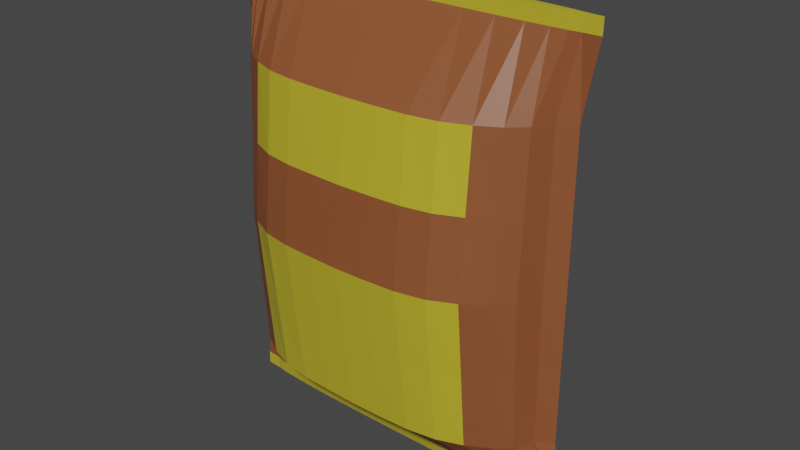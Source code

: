 # Source: Potato_cheese.blend  (saved by Blender 2.90.8; exported with 4.5.12 LTS)
import bpy
from mathutils import Matrix  # noqa: F401  (used for matrix-valued properties, if any)

bpy.ops.wm.read_factory_settings(use_empty=True)
scene = bpy.context.scene
scene.name = 'Scene'

# ---- collections
col_collection = bpy.data.collections.new('Collection'); scene.collection.children.link(col_collection)

# ---- materials (node trees are filled in below, after node groups)
mat_pack = bpy.data.materials.new('Pack')
mat_label = bpy.data.materials.new('Label')

# ---- material node trees
mat_pack.use_nodes = True; mat_pack.node_tree.nodes.clear()
_N = mat_pack.node_tree.nodes; _L = mat_pack.node_tree.links
n0 = _N.new('ShaderNodeBsdfPrincipled'); n0.name = 'Principled BSDF'; n0.location = (10, 300)
n0.distribution = 'GGX'
n0.subsurface_method = 'BURLEY'
n0.inputs[0].default_value = (0.2585, 0.07909, 0.02693, 1.0)
n0.inputs[3].default_value = 1.45
n0.inputs[27].default_value = (0.0, 0.0, 0.0, 1.0)
n0.inputs[28].default_value = 1.0
n1 = _N.new('ShaderNodeOutputMaterial'); n1.name = 'Material Output'; n1.location = (300, 300)
_L.new(n0.outputs[0], n1.inputs[0])
n1.is_active_output = True
mat_label.use_nodes = True; mat_label.node_tree.nodes.clear()
_N = mat_label.node_tree.nodes; _L = mat_label.node_tree.links
n0 = _N.new('ShaderNodeBsdfPrincipled'); n0.name = 'Principled BSDF'; n0.location = (10, 300)
n0.distribution = 'GGX'
n0.subsurface_method = 'BURLEY'
n0.inputs[0].default_value = (0.5249, 0.4318, 0.02681, 1.0)
n0.inputs[3].default_value = 1.45
n0.inputs[27].default_value = (0.0, 0.0, 0.0, 1.0)
n0.inputs[28].default_value = 1.0
n1 = _N.new('ShaderNodeOutputMaterial'); n1.name = 'Material Output'; n1.location = (300, 300)
_L.new(n0.outputs[0], n1.inputs[0])
n1.is_active_output = True

# ---- world
world_world = bpy.data.worlds.new('World'); scene.world = world_world
world_world.use_nodes = True; world_world.node_tree.nodes.clear()
_N = world_world.node_tree.nodes; _L = world_world.node_tree.links
n0 = _N.new('ShaderNodeOutputWorld'); n0.name = 'World Output'; n0.location = (300, 300)
n1 = _N.new('ShaderNodeBackground'); n1.name = 'Background'; n1.location = (10, 300)
n1.inputs[0].default_value = (0.05088, 0.05088, 0.05088, 1.0)
_L.new(n1.outputs[0], n0.inputs[0])
n0.is_active_output = True
world_world.color = (0.05088, 0.05088, 0.05088)
world_world.use_sun_shadow = False
world_world.sun_shadow_jitter_overblur = 0.0

# ---- meshes
me_cylinder = bpy.data.meshes.new('Cylinder')
me_cylinder.from_pydata([(4.091e-06, 0.05914, 0.09795), (6.455e-06, 0.03342, 3.114), (0.2291, 0.05948, 0.09795), (0.2331, 0.03278, 3.114), (0.4494, 0.05983, 0.09795), (0.4572, 0.03088, 3.114), (0.6525, 0.05576, 0.09795), (0.6637, 0.0278, 3.114), (0.8304, 0.04701, 0.09795), (0.8448, 0.02366, 3.114), (0.9765, 0.03636, 0.09795), (0.9933, 0.01861, 3.114), (1.085, 0.02421, 0.09795), (1.104, 0.01285, 3.114), (1.152, 0.00649, 0.09795), (1.172, 0.006596, 3.114), (1.257, -0.002692, 0.09795), (1.284, 9.496e-05, 3.114), (1.152, -0.01238, 0.09795), (1.172, -0.006406, 3.114), (1.085, -0.02959, 0.09795), (1.104, -0.01266, 3.114), (0.9765, -0.04175, 0.09795), (0.9933, -0.01842, 3.114), (0.8304, -0.0524, 0.09795), (0.8448, -0.02347, 3.114), (0.6525, -0.06114, 0.09795), (0.6637, -0.02761, 3.114), (0.4494, -0.06555, 0.09795), (0.4572, -0.03069, 3.114), (0.2291, -0.06704, 0.09795), (0.2331, -0.03259, 3.114), (3.709e-06, -0.06756, 0.09795), (6.066e-06, -0.03323, 3.114), (-0.2291, -0.06662, 0.09795), (-0.2331, -0.03259, 3.114), (-0.4494, -0.06513, 0.09795), (-0.4572, -0.03069, 3.114), (-0.6524, -0.06114, 0.09795), (-0.6637, -0.02761, 3.114), (-0.8304, -0.0524, 0.09795), (-0.8448, -0.02347, 3.114), (-0.9765, -0.04175, 0.09795), (-0.9933, -0.01842, 3.114), (-1.085, -0.02959, 0.09795), (-1.104, -0.01266, 3.114), (-1.152, -0.01154, 0.09795), (-1.172, -0.006406, 3.114), (-1.257, -0.002692, 0.09795), (-1.285, 9.499e-05, 3.114), (-1.152, 0.005483, 0.09795), (-1.172, 0.006596, 3.114), (-1.085, 0.02421, 0.09795), (-1.104, 0.01285, 3.114), (-0.9765, 0.03636, 0.09795), (-0.9933, 0.01861, 3.114), (-0.8304, 0.04701, 0.09795), (-0.8448, 0.02366, 3.114), (-0.6524, 0.05576, 0.09795), (-0.6637, 0.0278, 3.114), (-0.4494, 0.05718, 0.09795), (-0.4572, 0.03088, 3.114), (-0.2291, 0.05852, 0.09795), (-0.2331, 0.03278, 3.114), (0.2179, 0.4548, 0.4852), (0.4274, 0.4598, 0.4852), (0.6205, 0.4311, 0.4852), (0.7898, 0.3666, 0.4852), (0.9287, 0.288, 0.4852), (1.032, 0.1984, 0.4852), (1.095, 0.06509, 0.4852), (1.198, -8.866e-05, 0.4852), (1.095, -0.06927, 0.4852), (1.032, -0.1985, 0.4852), (0.9287, -0.2882, 0.4852), (0.7898, -0.3668, 0.4852), (0.6205, -0.4313, 0.4852), (0.4274, -0.4626, 0.4852), (0.2179, -0.4722, 0.4852), (3.262e-06, -0.4756, 0.4852), (-0.2179, -0.4689, 0.4852), (-0.4274, -0.4593, 0.4852), (-0.6205, -0.4313, 0.4852), (-0.7898, -0.3668, 0.4852), (-0.9287, -0.2882, 0.4852), (-1.032, -0.1985, 0.4852), (-1.095, -0.0626, 0.4852), (-1.198, -8.82e-05, 0.4852), (-1.095, 0.05709, 0.4852), (-1.032, 0.1984, 0.4852), (-0.9287, 0.288, 0.4852), (-0.7898, 0.3666, 0.4852), (-0.6205, 0.4311, 0.4852), (-0.4274, 0.4387, 0.4852), (-0.2179, 0.4471, 0.4852), (3.626e-06, 0.4513, 0.4852), (4.073e-06, 0.03109, 0.005868), (0.2206, 0.03133, 0.005868), (0.4321, 0.03165, 0.005868), (0.6255, 0.02929, 0.005868), (0.793, 0.02413, 0.005868), (0.9274, 0.01798, 0.005868), (1.024, 0.01121, 0.005868), (1.081, 0.001346, 0.005868), (1.181, -0.002832, 0.005868), (1.081, -0.007324, 0.005868), (1.024, -0.01687, 0.005868), (0.9274, -0.02364, 0.005868), (0.793, -0.02979, 0.005868), (0.6255, -0.03495, 0.005868), (0.4321, -0.03752, 0.005868), (0.2206, -0.03836, 0.005868), (3.72e-06, -0.03865, 0.005868), (-0.2206, -0.0381, 0.005868), (-0.432, -0.03726, 0.005868), (-0.6255, -0.03495, 0.005868), (-0.793, -0.02979, 0.005868), (-0.9274, -0.02364, 0.005868), (-1.024, -0.01687, 0.005868), (-1.081, -0.006798, 0.005868), (-1.182, -0.002831, 0.005868), (-1.081, 0.000714, 0.005868), (-1.024, 0.01121, 0.005868), (-0.9274, 0.01798, 0.005868), (-0.793, 0.02413, 0.005868), (-0.6255, 0.02929, 0.005868), (-0.432, 0.02998, 0.005868), (-0.2206, 0.03072, 0.005868), (4.091e-06, 0.03595, 0.005868), (0.2291, 0.03616, 0.005868), (0.4494, 0.03638, 0.005868), (0.6525, 0.03382, 0.005868), (0.8304, 0.02834, 0.005868), (0.9765, 0.02166, 0.005868), (1.085, 0.01404, 0.005868), (1.152, 0.002926, 0.005868), (1.257, -0.002832, 0.005868), (1.152, -0.008905, 0.005868), (1.085, -0.0197, 0.005868), (0.9765, -0.02732, 0.005868), (0.8304, -0.034, 0.005868), (0.6525, -0.03948, 0.005868), (0.4494, -0.04225, 0.005868), (0.2291, -0.04319, 0.005868), (3.708e-06, -0.04351, 0.005868), (-0.2291, -0.04292, 0.005868), (-0.4494, -0.04199, 0.005868), (-0.6524, -0.03948, 0.005868), (-0.8304, -0.034, 0.005868), (-0.9765, -0.02732, 0.005868), (-1.085, -0.0197, 0.005868), (-1.152, -0.008379, 0.005868), (-1.257, -0.002831, 0.005868), (-1.152, 0.002295, 0.005868), (-1.085, 0.01404, 0.005868), (-0.9765, 0.02166, 0.005868), (-0.8304, 0.02834, 0.005868), (-0.6524, 0.03382, 0.005868), (-0.4494, 0.03471, 0.005868), (-0.2291, 0.03555, 0.005868), (4.073e-06, 0.05139, 0.08564), (0.2206, 0.05178, 0.08564), (0.4321, 0.0523, 0.08564), (0.6255, 0.04852, 0.08564), (0.793, 0.0403, 0.08564), (0.9274, 0.03049, 0.08564), (1.024, 0.01969, 0.08564), (1.081, 0.003969, 0.08564), (1.181, -0.002692, 0.08564), (1.081, -0.009856, 0.08564), (1.024, -0.02507, 0.08564), (0.9274, -0.03588, 0.08564), (0.793, -0.04568, 0.08564), (0.6255, -0.05391, 0.08564), (0.4321, -0.05801, 0.08564), (0.2206, -0.05934, 0.08564), (3.72e-06, -0.05981, 0.08564), (-0.2206, -0.05892, 0.08564), (-0.432, -0.05759, 0.08564), (-0.6255, -0.05391, 0.08564), (-0.793, -0.04568, 0.08564), (-0.9274, -0.03588, 0.08564), (-1.024, -0.02507, 0.08564), (-1.081, -0.009017, 0.08564), (-1.182, -0.002692, 0.08564), (-1.081, 0.002962, 0.08564), (-1.024, 0.01969, 0.08564), (-0.9274, 0.03049, 0.08564), (-0.793, 0.0403, 0.08564), (-0.6255, 0.04852, 0.08564), (-0.432, 0.04964, 0.08564), (-0.2206, 0.05082, 0.08564), (6.454e-06, 0.03982, 3.013), (0.2329, 0.03906, 3.013), (0.4568, 0.03679, 3.013), (0.6631, 0.03312, 3.013), (0.844, 0.02817, 3.013), (0.9925, 0.02214, 3.013), (1.103, 0.01526, 3.013), (1.171, 0.007802, 3.013), (1.283, -0.0005471, 3.013), (1.171, -0.00772, 3.013), (1.103, -0.01518, 3.013), (0.9925, -0.02206, 3.013), (0.844, -0.02809, 3.013), (0.6631, -0.03304, 3.013), (0.4568, -0.03671, 3.013), (0.2329, -0.03897, 3.013), (6.066e-06, -0.03974, 3.013), (-0.2329, -0.03897, 3.013), (-0.4568, -0.03671, 3.013), (-0.6631, -0.03304, 3.013), (-0.844, -0.02809, 3.013), (-0.9925, -0.02206, 3.013), (-1.103, -0.01518, 3.013), (-1.171, -0.00772, 3.013), (-1.284, 4.085e-05, 3.013), (-1.171, 0.007802, 3.013), (-1.103, 0.01526, 3.013), (-0.9924, 0.02214, 3.013), (-0.844, 0.02817, 3.013), (-0.6631, 0.03312, 3.013), (-0.4568, 0.03679, 3.013), (-0.2329, 0.03906, 3.013), (0.2178, 0.4704, 2.534), (0.4273, 0.4741, 2.534), (0.6203, 0.4437, 2.534), (0.7895, 0.3774, 2.534), (0.9283, 0.2965, 2.534), (1.032, 0.2043, 2.534), (1.095, 0.06877, 2.534), (1.197, -0.000298, 2.534), (1.095, -0.07236, 2.534), (1.032, -0.204, 2.534), (0.9283, -0.2962, 2.534), (0.7895, -0.377, 2.534), (0.6203, -0.4434, 2.534), (0.4273, -0.4763, 2.534), (0.2178, -0.487, 2.534), (3.293e-06, -0.4908, 2.534), (-0.2178, -0.4838, 2.534), (-0.4273, -0.473, 2.534), (-0.6203, -0.4433, 2.534), (-0.7895, -0.377, 2.534), (-0.9283, -0.2962, 2.534), (-1.031, -0.204, 2.534), (-1.095, -0.0658, 2.534), (-1.198, 0.0001756, 2.534), (-1.095, 0.06089, 2.534), (-1.031, 0.2043, 2.534), (-0.9283, 0.2965, 2.534), (-0.7895, 0.3774, 2.534), (-0.6203, 0.4437, 2.534), (-0.4273, 0.4533, 2.534), (-0.2178, 0.4628, 2.534), (3.657e-06, 0.4674, 2.534), (0.2179, 0.5743, 1.509), (0.4274, 0.5797, 1.509), (0.6204, 0.543, 1.509), (0.7896, 0.4619, 1.509), (0.9285, 0.3631, 1.509), (1.032, 0.2503, 1.509), (1.095, 0.08369, 1.509), (1.197, 0.0004609, 1.509), (1.095, -0.0871, 1.509), (1.032, -0.2488, 1.509), (0.9285, -0.3616, 1.509), (0.7896, -0.4604, 1.509), (0.6204, -0.5415, 1.509), (0.4274, -0.5814, 1.509), (0.2179, -0.594, 1.509), (3.277e-06, -0.5984, 1.509), (-0.2179, -0.5899, 1.509), (-0.4273, -0.5773, 1.509), (-0.6204, -0.5415, 1.509), (-0.7896, -0.4604, 1.509), (-0.9285, -0.3616, 1.509), (-1.032, -0.2488, 1.509), (-1.095, -0.0789, 1.509), (-1.198, 0.0007548, 1.509), (-1.095, 0.07385, 1.509), (-1.032, 0.2503, 1.509), (-0.9285, 0.3631, 1.509), (-0.7896, 0.4619, 1.509), (-0.6204, 0.543, 1.509), (-0.4273, 0.5537, 1.509), (-0.2179, 0.5648, 1.509), (3.641e-06, 0.5703, 1.509), (3.649e-06, 0.5188, 2.022), (0.2178, 0.5223, 2.022), (0.4273, 0.5269, 2.022), (0.6204, 0.4934, 2.022), (0.7896, 0.4196, 2.022), (0.9284, 0.3298, 2.022), (1.032, 0.2273, 2.022), (1.095, 0.07623, 2.022), (1.197, 8.142e-05, 2.022), (1.095, -0.07973, 2.022), (1.032, -0.2264, 2.022), (0.9284, -0.3289, 2.022), (0.7896, -0.4187, 2.022), (0.6204, -0.4924, 2.022), (0.4273, -0.5288, 2.022), (0.2178, -0.5405, 2.022), (3.285e-06, -0.5446, 2.022), (-0.2178, -0.5368, 2.022), (-0.4273, -0.5252, 2.022), (-0.6203, -0.4924, 2.022), (-0.7896, -0.4187, 2.022), (-0.9284, -0.3289, 2.022), (-1.032, -0.2264, 2.022), (-1.095, -0.07235, 2.022), (-1.198, 0.0004652, 2.022), (-1.095, 0.06737, 2.022), (-1.032, 0.2273, 2.022), (-0.9284, 0.3298, 2.022), (-0.7896, 0.4196, 2.022), (-0.6203, 0.4934, 2.022), (-0.4273, 0.5035, 2.022), (-0.2178, 0.5138, 2.022), (0.2179, 0.5145, 0.9973), (0.4274, 0.5198, 0.9973), (0.6205, 0.4871, 0.9973), (0.7897, 0.4143, 0.9973), (0.9286, 0.3256, 0.9973), (1.032, 0.2244, 0.9973), (1.095, 0.07439, 0.9973), (1.197, 0.0001861, 0.9973), (1.095, -0.07819, 0.9973), (1.032, -0.2237, 0.9973), (0.9286, -0.3249, 0.9973), (0.7897, -0.4136, 0.9973), (0.6205, -0.4864, 0.9973), (0.4274, -0.522, 0.9973), (0.2179, -0.5331, 0.9973), (3.27e-06, -0.537, 0.9973), (-0.2179, -0.5294, 0.9973), (-0.4274, -0.5183, 0.9973), (-0.6205, -0.4864, 0.9973), (-0.7897, -0.4136, 0.9973), (-0.9286, -0.3249, 0.9973), (-1.032, -0.2237, 0.9973), (-1.095, -0.07075, 0.9973), (-1.198, 0.0003333, 0.9973), (-1.095, 0.06547, 0.9973), (-1.032, 0.2244, 0.9973), (-0.9286, 0.3256, 0.9973), (-0.7897, 0.4143, 0.9973), (-0.6205, 0.4871, 0.9973), (-0.4274, 0.4962, 0.9973), (-0.2179, 0.506, 0.9973), (3.633e-06, 0.5108, 0.9973)], [], [(192, 1, 3, 193), (193, 3, 5, 194), (194, 5, 7, 195), (195, 7, 9, 196), (196, 9, 11, 197), (197, 11, 13, 198), (198, 13, 15, 199), (199, 15, 17, 200), (200, 17, 19, 201), (201, 19, 21, 202), (202, 21, 23, 203), (203, 23, 25, 204), (204, 25, 27, 205), (205, 27, 29, 206), (206, 29, 31, 207), (207, 31, 33, 208), (208, 33, 35, 209), (209, 35, 37, 210), (210, 37, 39, 211), (211, 39, 41, 212), (212, 41, 43, 213), (213, 43, 45, 214), (214, 45, 47, 215), (215, 47, 49, 216), (216, 49, 51, 217), (217, 51, 53, 218), (218, 53, 55, 219), (219, 55, 57, 220), (220, 57, 59, 221), (221, 59, 61, 222), (3, 1, 63, 61, 59, 57, 55, 53, 51, 49, 47, 45, 43, 41, 39, 37, 35, 33, 31, 29, 27, 25, 23, 21, 19, 17, 15, 13, 11, 9, 7, 5), (222, 61, 63, 223), (223, 63, 1, 192), (62, 0, 128, 159), (254, 223, 192, 255), (0, 95, 64, 2), (2, 64, 65, 4), (4, 65, 66, 6), (6, 66, 67, 8), (8, 67, 68, 10), (10, 68, 69, 12), (12, 69, 70, 14), (14, 70, 71, 16), (16, 71, 72, 18), (18, 72, 73, 20), (20, 73, 74, 22), (22, 74, 75, 24), (24, 75, 76, 26), (26, 76, 77, 28), (28, 77, 78, 30), (30, 78, 79, 32), (32, 79, 80, 34), (34, 80, 81, 36), (36, 81, 82, 38), (38, 82, 83, 40), (40, 83, 84, 42), (42, 84, 85, 44), (44, 85, 86, 46), (46, 86, 87, 48), (48, 87, 88, 50), (50, 88, 89, 52), (52, 89, 90, 54), (54, 90, 91, 56), (56, 91, 92, 58), (58, 92, 93, 60), (60, 93, 94, 62), (62, 94, 95, 0), (106, 107, 171, 170), (18, 20, 138, 137), (36, 38, 147, 146), (54, 56, 156, 155), (10, 12, 134, 133), (28, 30, 143, 142), (46, 48, 152, 151), (2, 4, 130, 129), (20, 22, 139, 138), (38, 40, 148, 147), (56, 58, 157, 156), (12, 14, 135, 134), (30, 32, 144, 143), (48, 50, 153, 152), (4, 6, 131, 130), (22, 24, 140, 139), (40, 42, 149, 148), (58, 60, 158, 157), (14, 16, 136, 135), (32, 34, 145, 144), (50, 52, 154, 153), (6, 8, 132, 131), (24, 26, 141, 140), (42, 44, 150, 149), (60, 62, 159, 158), (16, 18, 137, 136), (34, 36, 146, 145), (52, 54, 155, 154), (8, 10, 133, 132), (26, 28, 142, 141), (44, 46, 151, 150), (0, 2, 129, 128), (97, 96, 128, 129), (98, 97, 129, 130), (99, 98, 130, 131), (100, 99, 131, 132), (101, 100, 132, 133), (102, 101, 133, 134), (103, 102, 134, 135), (104, 103, 135, 136), (105, 104, 136, 137), (106, 105, 137, 138), (107, 106, 138, 139), (108, 107, 139, 140), (109, 108, 140, 141), (110, 109, 141, 142), (111, 110, 142, 143), (112, 111, 143, 144), (113, 112, 144, 145), (114, 113, 145, 146), (115, 114, 146, 147), (116, 115, 147, 148), (117, 116, 148, 149), (118, 117, 149, 150), (119, 118, 150, 151), (120, 119, 151, 152), (121, 120, 152, 153), (122, 121, 153, 154), (123, 122, 154, 155), (124, 123, 155, 156), (125, 124, 156, 157), (126, 125, 157, 158), (127, 126, 158, 159), (96, 127, 159, 128), (160, 161, 162, 163, 164, 165, 166, 167, 168, 169, 170, 171, 172, 173, 174, 175, 176, 177, 178, 179, 180, 181, 182, 183, 184, 185, 186, 187, 188, 189, 190, 191), (120, 121, 185, 184), (107, 108, 172, 171), (121, 122, 186, 185), (108, 109, 173, 172), (122, 123, 187, 186), (109, 110, 174, 173), (96, 97, 161, 160), (123, 124, 188, 187), (110, 111, 175, 174), (97, 98, 162, 161), (124, 125, 189, 188), (111, 112, 176, 175), (98, 99, 163, 162), (125, 126, 190, 189), (112, 113, 177, 176), (99, 100, 164, 163), (126, 127, 191, 190), (113, 114, 178, 177), (100, 101, 165, 164), (127, 96, 160, 191), (114, 115, 179, 178), (101, 102, 166, 165), (115, 116, 180, 179), (102, 103, 167, 166), (116, 117, 181, 180), (103, 104, 168, 167), (117, 118, 182, 181), (104, 105, 169, 168), (118, 119, 183, 182), (105, 106, 170, 169), (119, 120, 184, 183), (253, 222, 223, 254), (252, 221, 222, 253), (251, 220, 221, 252), (250, 219, 220, 251), (249, 218, 219, 250), (248, 217, 218, 249), (247, 216, 217, 248), (246, 215, 216, 247), (245, 214, 215, 246), (244, 213, 214, 245), (243, 212, 213, 244), (242, 211, 212, 243), (241, 210, 211, 242), (240, 209, 210, 241), (239, 208, 209, 240), (238, 207, 208, 239), (237, 206, 207, 238), (236, 205, 206, 237), (235, 204, 205, 236), (234, 203, 204, 235), (233, 202, 203, 234), (232, 201, 202, 233), (231, 200, 201, 232), (230, 199, 200, 231), (229, 198, 199, 230), (228, 197, 198, 229), (227, 196, 197, 228), (226, 195, 196, 227), (225, 194, 195, 226), (224, 193, 194, 225), (255, 192, 193, 224), (319, 254, 255, 288), (318, 253, 254, 319), (317, 252, 253, 318), (316, 251, 252, 317), (315, 250, 251, 316), (314, 249, 250, 315), (313, 248, 249, 314), (312, 247, 248, 313), (311, 246, 247, 312), (310, 245, 246, 311), (309, 244, 245, 310), (308, 243, 244, 309), (307, 242, 243, 308), (306, 241, 242, 307), (305, 240, 241, 306), (304, 239, 240, 305), (303, 238, 239, 304), (302, 237, 238, 303), (301, 236, 237, 302), (300, 235, 236, 301), (299, 234, 235, 300), (298, 233, 234, 299), (297, 232, 233, 298), (296, 231, 232, 297), (295, 230, 231, 296), (294, 229, 230, 295), (293, 228, 229, 294), (292, 227, 228, 293), (291, 226, 227, 292), (290, 225, 226, 291), (289, 224, 225, 290), (288, 255, 224, 289), (351, 287, 256, 320), (320, 256, 257, 321), (321, 257, 258, 322), (322, 258, 259, 323), (323, 259, 260, 324), (324, 260, 261, 325), (325, 261, 262, 326), (326, 262, 263, 327), (327, 263, 264, 328), (328, 264, 265, 329), (329, 265, 266, 330), (330, 266, 267, 331), (331, 267, 268, 332), (332, 268, 269, 333), (333, 269, 270, 334), (334, 270, 271, 335), (335, 271, 272, 336), (336, 272, 273, 337), (337, 273, 274, 338), (338, 274, 275, 339), (339, 275, 276, 340), (340, 276, 277, 341), (341, 277, 278, 342), (342, 278, 279, 343), (343, 279, 280, 344), (344, 280, 281, 345), (345, 281, 282, 346), (346, 282, 283, 347), (347, 283, 284, 348), (348, 284, 285, 349), (349, 285, 286, 350), (350, 286, 287, 351), (287, 288, 289, 256), (256, 289, 290, 257), (257, 290, 291, 258), (258, 291, 292, 259), (259, 292, 293, 260), (260, 293, 294, 261), (261, 294, 295, 262), (262, 295, 296, 263), (263, 296, 297, 264), (264, 297, 298, 265), (265, 298, 299, 266), (266, 299, 300, 267), (267, 300, 301, 268), (268, 301, 302, 269), (269, 302, 303, 270), (270, 303, 304, 271), (271, 304, 305, 272), (272, 305, 306, 273), (273, 306, 307, 274), (274, 307, 308, 275), (275, 308, 309, 276), (276, 309, 310, 277), (277, 310, 311, 278), (278, 311, 312, 279), (279, 312, 313, 280), (280, 313, 314, 281), (281, 314, 315, 282), (282, 315, 316, 283), (283, 316, 317, 284), (284, 317, 318, 285), (285, 318, 319, 286), (286, 319, 288, 287), (94, 350, 351, 95), (93, 349, 350, 94), (92, 348, 349, 93), (91, 347, 348, 92), (90, 346, 347, 91), (89, 345, 346, 90), (88, 344, 345, 89), (87, 343, 344, 88), (86, 342, 343, 87), (85, 341, 342, 86), (84, 340, 341, 85), (83, 339, 340, 84), (82, 338, 339, 83), (81, 337, 338, 82), (80, 336, 337, 81), (79, 335, 336, 80), (78, 334, 335, 79), (77, 333, 334, 78), (76, 332, 333, 77), (75, 331, 332, 76), (74, 330, 331, 75), (73, 329, 330, 74), (72, 328, 329, 73), (71, 327, 328, 72), (70, 326, 327, 71), (69, 325, 326, 70), (68, 324, 325, 69), (67, 323, 324, 68), (66, 322, 323, 67), (65, 321, 322, 66), (64, 320, 321, 65), (95, 351, 320, 64)])
me_cylinder.polygons.foreach_set('material_index', [1, 1, 1, 1, 1, 1, 1, 1, 1, 1, 1, 1, 1, 1, 1, 1, 1, 1, 1, 1, 1, 1, 1, 1, 1, 1, 1, 1, 1, 1, 1, 1, 1, 1, 0, 0, 0, 0, 0, 0, 0, 0, 0, 0, 0, 0, 0, 0, 0, 0, 0, 0, 0, 0, 0, 0, 0, 0, 0, 0, 0, 0, 0, 0, 0, 0, 0, 1, 1, 1, 1, 1, 1, 1, 1, 1, 1, 1, 1, 1, 1, 1, 1, 1, 1, 1, 1, 1, 1, 1, 1, 1, 1, 1, 1, 1, 1, 1, 1, 1, 1, 1, 1, 1, 1, 1, 1, 1, 1, 1, 1, 1, 1, 1, 1, 1, 1, 1, 1, 1, 1, 1, 1, 1, 1, 1, 1, 1, 1, 1, 1, 0, 1, 1, 1, 1, 1, 1, 1, 1, 1, 1, 1, 1, 1, 1, 1, 1, 1, 1, 1, 1, 1, 1, 1, 1, 1, 1, 1, 1, 1, 1, 1, 0, 0, 0, 0, 0, 0, 0, 0, 0, 0, 0, 0, 0, 0, 0, 0, 0, 0, 0, 0, 0, 0, 0, 0, 0, 0, 0, 0, 0, 0, 0, 1, 1, 1, 1, 0, 0, 0, 0, 0, 0, 0, 0, 1, 1, 1, 1, 1, 1, 1, 1, 0, 0, 0, 0, 0, 0, 0, 0, 1, 1, 1, 1, 1, 1, 1, 1, 0, 0, 0, 0, 0, 0, 0, 0, 1, 1, 1, 1, 1, 1, 1, 1, 0, 0, 0, 0, 0, 0, 0, 0, 1, 1, 1, 1, 0, 0, 0, 0, 0, 0, 0, 0, 0, 0, 0, 0, 0, 0, 0, 0, 0, 0, 0, 0, 0, 0, 0, 0, 0, 0, 0, 0, 0, 0, 0, 0, 1, 1, 1, 1, 0, 0, 0, 0, 0, 0, 0, 0, 1, 1, 1, 1, 1, 1, 1, 1, 0, 0, 0, 0, 0, 0, 0, 0, 1, 1, 1, 1])
_uv = me_cylinder.uv_layers.new(name='UVMap')
_uv.uv.foreach_set('vector', [1.0, 0.9774, 1.0, 1.0, 0.9688, 1.0, 0.9688, 0.9774, 0.9688, 0.9774, 0.9688, 1.0, 0.9375, 1.0, 0.9375, 0.9774, 0.9375, 0.9774, 0.9375, 1.0, 0.9062, 1.0, 0.9063, 0.9774, 0.9063, 0.9774, 0.9062, 1.0, 0.875, 1.0, 0.875, 0.9774, 0.875, 0.9774, 0.875, 1.0, 0.8438, 1.0, 0.8438, 0.9774, 0.8438, 0.9774, 0.8438, 1.0, 0.8125, 1.0, 0.8125, 0.9774, 0.8125, 0.9774, 0.8125, 1.0, 0.7812, 1.0, 0.7812, 0.9774, 0.7812, 0.9774, 0.7812, 1.0, 0.75, 1.0, 0.75, 0.9774, 0.75, 0.9774, 0.75, 1.0, 0.7188, 1.0, 0.7187, 0.9774, 0.7187, 0.9774, 0.7188, 1.0, 0.6875, 1.0, 0.6875, 0.9774, 0.6875, 0.9774, 0.6875, 1.0, 0.6562, 1.0, 0.6562, 0.9774, 0.6562, 0.9774, 0.6562, 1.0, 0.625, 1.0, 0.625, 0.9774, 0.625, 0.9774, 0.625, 1.0, 0.5938, 1.0, 0.5938, 0.9774, 0.5938, 0.9774, 0.5938, 1.0, 0.5625, 1.0, 0.5625, 0.9774, 0.5625, 0.9774, 0.5625, 1.0, 0.5312, 1.0, 0.5312, 0.9774, 0.5312, 0.9774, 0.5312, 1.0, 0.5, 1.0, 0.5, 0.9774, 0.5, 0.9774, 0.5, 1.0, 0.4688, 1.0, 0.4688, 0.9774, 0.4688, 0.9774, 0.4688, 1.0, 0.4375, 1.0, 0.4375, 0.9774, 0.4375, 0.9774, 0.4375, 1.0, 0.4062, 1.0, 0.4062, 0.9774, 0.4062, 0.9774, 0.4062, 1.0, 0.375, 1.0, 0.375, 0.9774, 0.375, 0.9774, 0.375, 1.0, 0.3438, 1.0, 0.3438, 0.9774, 0.3438, 0.9774, 0.3438, 1.0, 0.3125, 1.0, 0.3125, 0.9774, 0.3125, 0.9774, 0.3125, 1.0, 0.2812, 1.0, 0.2812, 0.9774, 0.2812, 0.9774, 0.2812, 1.0, 0.25, 1.0, 0.25, 0.9774, 0.25, 0.9774, 0.25, 1.0, 0.2188, 1.0, 0.2188, 0.9774, 0.2188, 0.9774, 0.2188, 1.0, 0.1875, 1.0, 0.1875, 0.9774, 0.1875, 0.9774, 0.1875, 1.0, 0.1562, 1.0, 0.1563, 0.9774, 0.1563, 0.9774, 0.1562, 1.0, 0.125, 1.0, 0.125, 0.9774, 0.125, 0.9774, 0.125, 1.0, 0.09375, 1.0, 0.09375, 0.9774, 0.09375, 0.9774, 0.09375, 1.0, 0.0625, 1.0, 0.0625, 0.9774, 0.2968, 0.4854, 0.25, 0.49, 0.2032, 0.4854, 0.1582, 0.4717, 0.1167, 0.4496, 0.08029, 0.4197, 0.05045, 0.3833, 0.02827, 0.3418, 0.01461, 0.2968, 0.01, 0.25, 0.01461, 0.2032, 0.02827, 0.1582, 0.05045, 0.1167, 0.08029, 0.08029, 0.1167, 0.05045, 0.1582, 0.02827, 0.2032, 0.01461, 0.25, 0.01, 0.2968, 0.01461, 0.3418, 0.02827, 0.3833, 0.05045, 0.4197, 0.08029, 0.4496, 0.1167, 0.4717, 0.1582, 0.4854, 0.2032, 0.49, 0.25, 0.4854, 0.2968, 0.4717, 0.3418, 0.4496, 0.3833, 0.4197, 0.4197, 0.3833, 0.4496, 0.3418, 0.4717, 0.0625, 0.9774, 0.0625, 1.0, 0.03125, 1.0, 0.03125, 0.9774, 0.03125, 0.9774, 0.03125, 1.0, 0.0, 1.0, 0.0, 0.9774, 0.03125, 0.5, 0.0, 0.5, 0.0, 0.5, 0.03125, 0.5, 0.03125, 0.6279, 0.03125, 0.9774, 0.0, 0.9774, 0.0, 0.6279, 1.0, 0.5, 1.0, 0.6025, 0.9688, 0.6025, 0.9688, 0.5, 0.9688, 0.5, 0.9688, 0.6025, 0.9375, 0.6025, 0.9375, 0.5, 0.9375, 0.5, 0.9375, 0.6025, 0.9062, 0.6025, 0.9062, 0.5, 0.9062, 0.5, 0.9062, 0.6025, 0.875, 0.6025, 0.875, 0.5, 0.875, 0.5, 0.875, 0.6025, 0.8438, 0.6025, 0.8438, 0.5, 0.8438, 0.5, 0.8438, 0.6025, 0.8125, 0.6025, 0.8125, 0.5, 0.8125, 0.5, 0.8125, 0.6025, 0.7813, 0.6025, 0.7812, 0.5, 0.7812, 0.5, 0.7813, 0.6025, 0.75, 0.6025, 0.75, 0.5, 0.75, 0.5, 0.75, 0.6025, 0.7188, 0.6025, 0.7188, 0.5, 0.7188, 0.5, 0.7188, 0.6025, 0.6875, 0.6025, 0.6875, 0.5, 0.6875, 0.5, 0.6875, 0.6025, 0.6562, 0.6025, 0.6562, 0.5, 0.6562, 0.5, 0.6562, 0.6025, 0.625, 0.6025, 0.625, 0.5, 0.625, 0.5, 0.625, 0.6025, 0.5938, 0.6025, 0.5938, 0.5, 0.5938, 0.5, 0.5938, 0.6025, 0.5625, 0.6025, 0.5625, 0.5, 0.5625, 0.5, 0.5625, 0.6025, 0.5312, 0.6025, 0.5312, 0.5, 0.5312, 0.5, 0.5312, 0.6025, 0.5, 0.6025, 0.5, 0.5, 0.5, 0.5, 0.5, 0.6025, 0.4688, 0.6025, 0.4688, 0.5, 0.4688, 0.5, 0.4688, 0.6025, 0.4375, 0.6025, 0.4375, 0.5, 0.4375, 0.5, 0.4375, 0.6025, 0.4062, 0.6025, 0.4062, 0.5, 0.4062, 0.5, 0.4062, 0.6025, 0.375, 0.6025, 0.375, 0.5, 0.375, 0.5, 0.375, 0.6025, 0.3437, 0.6025, 0.3438, 0.5, 0.3438, 0.5, 0.3437, 0.6025, 0.3125, 0.6025, 0.3125, 0.5, 0.3125, 0.5, 0.3125, 0.6025, 0.2812, 0.6025, 0.2812, 0.5, 0.2812, 0.5, 0.2812, 0.6025, 0.25, 0.6025, 0.25, 0.5, 0.25, 0.5, 0.25, 0.6025, 0.2188, 0.6025, 0.2188, 0.5, 0.2188, 0.5, 0.2188, 0.6025, 0.1875, 0.6025, 0.1875, 0.5, 0.1875, 0.5, 0.1875, 0.6025, 0.1562, 0.6025, 0.1562, 0.5, 0.1562, 0.5, 0.1562, 0.6025, 0.125, 0.6025, 0.125, 0.5, 0.125, 0.5, 0.125, 0.6025, 0.09375, 0.6025, 0.09375, 0.5, 0.09375, 0.5, 0.09375, 0.6025, 0.0625, 0.6025, 0.0625, 0.5, 0.0625, 0.5, 0.0625, 0.6025, 0.03125, 0.6025, 0.03125, 0.5, 0.03125, 0.5, 0.03125, 0.6025, 0.0, 0.6025, 0.0, 0.5, 0.9592, 0.1736, 0.9395, 0.1367, 0.9395, 0.1367, 0.9592, 0.1736, 0.7188, 0.5, 0.6875, 0.5, 0.6875, 0.5, 0.7188, 0.5, 0.4375, 0.5, 0.4062, 0.5, 0.4062, 0.5, 0.4375, 0.5, 0.1562, 0.5, 0.125, 0.5, 0.125, 0.5, 0.1562, 0.5, 0.8438, 0.5, 0.8125, 0.5, 0.8125, 0.5, 0.8438, 0.5, 0.5625, 0.5, 0.5312, 0.5, 0.5312, 0.5, 0.5625, 0.5, 0.2812, 0.5, 0.25, 0.5, 0.25, 0.5, 0.2812, 0.5, 0.9688, 0.5, 0.9375, 0.5, 0.9375, 0.5, 0.9688, 0.5, 0.6875, 0.5, 0.6562, 0.5, 0.6562, 0.5, 0.6875, 0.5, 0.4062, 0.5, 0.375, 0.5, 0.375, 0.5, 0.4062, 0.5, 0.125, 0.5, 0.09375, 0.5, 0.09375, 0.5, 0.125, 0.5, 0.8125, 0.5, 0.7812, 0.5, 0.7812, 0.5, 0.8125, 0.5, 0.5312, 0.5, 0.5, 0.5, 0.5, 0.5, 0.5312, 0.5, 0.25, 0.5, 0.2188, 0.5, 0.2188, 0.5, 0.25, 0.5, 0.9375, 0.5, 0.9062, 0.5, 0.9062, 0.5, 0.9375, 0.5, 0.6562, 0.5, 0.625, 0.5, 0.625, 0.5, 0.6562, 0.5, 0.375, 0.5, 0.3438, 0.5, 0.3438, 0.5, 0.375, 0.5, 0.09375, 0.5, 0.0625, 0.5, 0.0625, 0.5, 0.09375, 0.5, 0.7812, 0.5, 0.75, 0.5, 0.75, 0.5, 0.7812, 0.5, 0.5, 0.5, 0.4688, 0.5, 0.4688, 0.5, 0.5, 0.5, 0.2188, 0.5, 0.1875, 0.5, 0.1875, 0.5, 0.2188, 0.5, 0.9062, 0.5, 0.875, 0.5, 0.875, 0.5, 0.9062, 0.5, 0.625, 0.5, 0.5938, 0.5, 0.5938, 0.5, 0.625, 0.5, 0.3438, 0.5, 0.3125, 0.5, 0.3125, 0.5, 0.3438, 0.5, 0.0625, 0.5, 0.03125, 0.5, 0.03125, 0.5, 0.0625, 0.5, 0.75, 0.5, 0.7188, 0.5, 0.7188, 0.5, 0.75, 0.5, 0.4688, 0.5, 0.4375, 0.5, 0.4375, 0.5, 0.4688, 0.5, 0.1875, 0.5, 0.1562, 0.5, 0.1562, 0.5, 0.1875, 0.5, 0.875, 0.5, 0.8438, 0.5, 0.8438, 0.5, 0.875, 0.5, 0.5938, 0.5, 0.5625, 0.5, 0.5625, 0.5, 0.5938, 0.5, 0.3125, 0.5, 0.2812, 0.5, 0.2812, 0.5, 0.3125, 0.5, 1.0, 0.5, 0.9688, 0.5, 0.9688, 0.5, 1.0, 0.5, 0.7951, 0.4591, 0.75, 0.4635, 0.75, 0.49, 0.7968, 0.4854, 0.8383, 0.446, 0.7951, 0.4591, 0.7968, 0.4854, 0.8418, 0.4717, 0.8778, 0.4249, 0.8383, 0.446, 0.8418, 0.4717, 0.8833, 0.4496, 0.9121, 0.3968, 0.8778, 0.4249, 0.8833, 0.4496, 0.9197, 0.4197, 0.9395, 0.3633, 0.9121, 0.3968, 0.9197, 0.4197, 0.9496, 0.3833, 0.9592, 0.3264, 0.9395, 0.3633, 0.9496, 0.3833, 0.9717, 0.3418, 0.9708, 0.2882, 0.9592, 0.3264, 0.9717, 0.3418, 0.9854, 0.2968, 0.9746, 0.25, 0.9708, 0.2882, 0.9854, 0.2968, 0.99, 0.25, 0.9708, 0.2118, 0.9746, 0.25, 0.99, 0.25, 0.9854, 0.2032, 0.9592, 0.1736, 0.9708, 0.2118, 0.9854, 0.2032, 0.9717, 0.1582, 0.9395, 0.1367, 0.9592, 0.1736, 0.9717, 0.1582, 0.9496, 0.1167, 0.9121, 0.1032, 0.9395, 0.1367, 0.9496, 0.1167, 0.9197, 0.08029, 0.8778, 0.07514, 0.9121, 0.1032, 0.9197, 0.08029, 0.8833, 0.05045, 0.8383, 0.05401, 0.8778, 0.07514, 0.8833, 0.05045, 0.8418, 0.02827, 0.7951, 0.0409, 0.8383, 0.05401, 0.8418, 0.02827, 0.7968, 0.01461, 0.75, 0.03646, 0.7951, 0.0409, 0.7968, 0.01461, 0.75, 0.01, 0.7049, 0.0409, 0.75, 0.03646, 0.75, 0.01, 0.7032, 0.01461, 0.6617, 0.05401, 0.7049, 0.0409, 0.7032, 0.01461, 0.6582, 0.02827, 0.6222, 0.07514, 0.6617, 0.05401, 0.6582, 0.02827, 0.6167, 0.05045, 0.5879, 0.1032, 0.6222, 0.07514, 0.6167, 0.05045, 0.5803, 0.08029, 0.5605, 0.1367, 0.5879, 0.1032, 0.5803, 0.08029, 0.5504, 0.1167, 0.5408, 0.1736, 0.5605, 0.1367, 0.5504, 0.1167, 0.5283, 0.1582, 0.5292, 0.2118, 0.5408, 0.1736, 0.5283, 0.1582, 0.5146, 0.2032, 0.5254, 0.25, 0.5292, 0.2118, 0.5146, 0.2032, 0.51, 0.25, 0.5292, 0.2882, 0.5254, 0.25, 0.51, 0.25, 0.5146, 0.2968, 0.5408, 0.3264, 0.5292, 0.2882, 0.5146, 0.2968, 0.5283, 0.3418, 0.5605, 0.3633, 0.5408, 0.3264, 0.5283, 0.3418, 0.5504, 0.3833, 0.5879, 0.3968, 0.5605, 0.3633, 0.5504, 0.3833, 0.5803, 0.4197, 0.6222, 0.4249, 0.5879, 0.3968, 0.5803, 0.4197, 0.6167, 0.4496, 0.6617, 0.446, 0.6222, 0.4249, 0.6167, 0.4496, 0.6582, 0.4717, 0.7049, 0.4591, 0.6617, 0.446, 0.6582, 0.4717, 0.7032, 0.4854, 0.75, 0.4635, 0.7049, 0.4591, 0.7032, 0.4854, 0.75, 0.49, 0.75, 0.4635, 0.7951, 0.4591, 0.8383, 0.446, 0.8778, 0.4249, 0.9121, 0.3968, 0.9395, 0.3633, 0.9592, 0.3264, 0.9708, 0.2882, 0.9746, 0.25, 0.9708, 0.2118, 0.9592, 0.1736, 0.9395, 0.1367, 0.9121, 0.1032, 0.8778, 0.07514, 0.8383, 0.05401, 0.7951, 0.0409, 0.75, 0.03646, 0.7049, 0.0409, 0.6617, 0.05401, 0.6222, 0.07514, 0.5879, 0.1032, 0.5605, 0.1367, 0.5408, 0.1736, 0.5292, 0.2118, 0.5254, 0.25, 0.5292, 0.2882, 0.5408, 0.3264, 0.5605, 0.3633, 0.5879, 0.3968, 0.6222, 0.4249, 0.6617, 0.446, 0.7049, 0.4591, 0.5254, 0.25, 0.5292, 0.2882, 0.5292, 0.2882, 0.5254, 0.25, 0.9395, 0.1367, 0.9121, 0.1032, 0.9121, 0.1032, 0.9395, 0.1367, 0.5292, 0.2882, 0.5408, 0.3264, 0.5408, 0.3264, 0.5292, 0.2882, 0.9121, 0.1032, 0.8778, 0.07514, 0.8778, 0.07514, 0.9121, 0.1032, 0.5408, 0.3264, 0.5605, 0.3633, 0.5605, 0.3633, 0.5408, 0.3264, 0.8778, 0.07514, 0.8383, 0.05401, 0.8383, 0.05401, 0.8778, 0.07514, 0.75, 0.4635, 0.7951, 0.4591, 0.7951, 0.4591, 0.75, 0.4635, 0.5605, 0.3633, 0.5879, 0.3968, 0.5879, 0.3968, 0.5605, 0.3633, 0.8383, 0.05401, 0.7951, 0.0409, 0.7951, 0.0409, 0.8383, 0.05401, 0.7951, 0.4591, 0.8383, 0.446, 0.8383, 0.446, 0.7951, 0.4591, 0.5879, 0.3968, 0.6222, 0.4249, 0.6222, 0.4249, 0.5879, 0.3968, 0.7951, 0.0409, 0.75, 0.03646, 0.75, 0.03646, 0.7951, 0.0409, 0.8383, 0.446, 0.8778, 0.4249, 0.8778, 0.4249, 0.8383, 0.446, 0.6222, 0.4249, 0.6617, 0.446, 0.6617, 0.446, 0.6222, 0.4249, 0.75, 0.03646, 0.7049, 0.0409, 0.7049, 0.0409, 0.75, 0.03646, 0.8778, 0.4249, 0.9121, 0.3968, 0.9121, 0.3968, 0.8778, 0.4249, 0.6617, 0.446, 0.7049, 0.4591, 0.7049, 0.4591, 0.6617, 0.446, 0.7049, 0.0409, 0.6617, 0.05401, 0.6617, 0.05401, 0.7049, 0.0409, 0.9121, 0.3968, 0.9395, 0.3633, 0.9395, 0.3633, 0.9121, 0.3968, 0.7049, 0.4591, 0.75, 0.4635, 0.75, 0.4635, 0.7049, 0.4591, 0.6617, 0.05401, 0.6222, 0.07514, 0.6222, 0.07514, 0.6617, 0.05401, 0.9395, 0.3633, 0.9592, 0.3264, 0.9592, 0.3264, 0.9395, 0.3633, 0.6222, 0.07514, 0.5879, 0.1032, 0.5879, 0.1032, 0.6222, 0.07514, 0.9592, 0.3264, 0.9708, 0.2882, 0.9708, 0.2882, 0.9592, 0.3264, 0.5879, 0.1032, 0.5605, 0.1367, 0.5605, 0.1367, 0.5879, 0.1032, 0.9708, 0.2882, 0.9746, 0.25, 0.9746, 0.25, 0.9708, 0.2882, 0.5605, 0.1367, 0.5408, 0.1736, 0.5408, 0.1736, 0.5605, 0.1367, 0.9746, 0.25, 0.9708, 0.2118, 0.9708, 0.2118, 0.9746, 0.25, 0.5408, 0.1736, 0.5292, 0.2118, 0.5292, 0.2118, 0.5408, 0.1736, 0.9708, 0.2118, 0.9592, 0.1736, 0.9592, 0.1736, 0.9708, 0.2118, 0.5292, 0.2118, 0.5254, 0.25, 0.5254, 0.25, 0.5292, 0.2118, 0.0625, 0.6279, 0.0625, 0.9774, 0.03125, 0.9774, 0.03125, 0.6279, 0.09375, 0.6279, 0.09375, 0.9774, 0.0625, 0.9774, 0.0625, 0.6279, 0.125, 0.6279, 0.125, 0.9774, 0.09375, 0.9774, 0.09375, 0.6279, 0.1562, 0.6279, 0.1563, 0.9774, 0.125, 0.9774, 0.125, 0.6279, 0.1875, 0.6279, 0.1875, 0.9774, 0.1563, 0.9774, 0.1562, 0.6279, 0.2188, 0.6279, 0.2188, 0.9774, 0.1875, 0.9774, 0.1875, 0.6279, 0.25, 0.6279, 0.25, 0.9774, 0.2188, 0.9774, 0.2188, 0.6279, 0.2812, 0.6279, 0.2812, 0.9774, 0.25, 0.9774, 0.25, 0.6279, 0.3125, 0.6279, 0.3125, 0.9774, 0.2812, 0.9774, 0.2812, 0.6279, 0.3438, 0.6279, 0.3438, 0.9774, 0.3125, 0.9774, 0.3125, 0.6279, 0.375, 0.6279, 0.375, 0.9774, 0.3438, 0.9774, 0.3438, 0.6279, 0.4062, 0.6279, 0.4062, 0.9774, 0.375, 0.9774, 0.375, 0.6279, 0.4375, 0.6279, 0.4375, 0.9774, 0.4062, 0.9774, 0.4062, 0.6279, 0.4688, 0.6279, 0.4688, 0.9774, 0.4375, 0.9774, 0.4375, 0.6279, 0.5, 0.6279, 0.5, 0.9774, 0.4688, 0.9774, 0.4688, 0.6279, 0.5312, 0.6279, 0.5312, 0.9774, 0.5, 0.9774, 0.5, 0.6279, 0.5625, 0.6279, 0.5625, 0.9774, 0.5312, 0.9774, 0.5312, 0.6279, 0.5938, 0.6279, 0.5938, 0.9774, 0.5625, 0.9774, 0.5625, 0.6279, 0.625, 0.6279, 0.625, 0.9774, 0.5938, 0.9774, 0.5938, 0.6279, 0.6563, 0.6279, 0.6562, 0.9774, 0.625, 0.9774, 0.625, 0.6279, 0.6875, 0.6279, 0.6875, 0.9774, 0.6562, 0.9774, 0.6563, 0.6279, 0.7188, 0.6279, 0.7187, 0.9774, 0.6875, 0.9774, 0.6875, 0.6279, 0.75, 0.6279, 0.75, 0.9774, 0.7187, 0.9774, 0.7188, 0.6279, 0.7813, 0.6279, 0.7812, 0.9774, 0.75, 0.9774, 0.75, 0.6279, 0.8125, 0.6279, 0.8125, 0.9774, 0.7812, 0.9774, 0.7813, 0.6279, 0.8438, 0.6279, 0.8438, 0.9774, 0.8125, 0.9774, 0.8125, 0.6279, 0.875, 0.6279, 0.875, 0.9774, 0.8438, 0.9774, 0.8438, 0.6279, 0.9062, 0.6279, 0.9063, 0.9774, 0.875, 0.9774, 0.875, 0.6279, 0.9375, 0.6279, 0.9375, 0.9774, 0.9063, 0.9774, 0.9062, 0.6279, 0.9688, 0.6279, 0.9688, 0.9774, 0.9375, 0.9774, 0.9375, 0.6279, 1.0, 0.6279, 1.0, 0.9774, 0.9688, 0.9774, 0.9688, 0.6279, 0.03125, 0.6215, 0.03125, 0.6279, 0.0, 0.6279, 0.0, 0.6215, 0.0625, 0.6215, 0.0625, 0.6279, 0.03125, 0.6279, 0.03125, 0.6215, 0.09375, 0.6215, 0.09375, 0.6279, 0.0625, 0.6279, 0.0625, 0.6215, 0.125, 0.6215, 0.125, 0.6279, 0.09375, 0.6279, 0.09375, 0.6215, 0.1562, 0.6215, 0.1562, 0.6279, 0.125, 0.6279, 0.125, 0.6215, 0.1875, 0.6215, 0.1875, 0.6279, 0.1562, 0.6279, 0.1562, 0.6215, 0.2188, 0.6215, 0.2188, 0.6279, 0.1875, 0.6279, 0.1875, 0.6215, 0.25, 0.6215, 0.25, 0.6279, 0.2188, 0.6279, 0.2188, 0.6215, 0.2812, 0.6215, 0.2812, 0.6279, 0.25, 0.6279, 0.25, 0.6215, 0.3125, 0.6215, 0.3125, 0.6279, 0.2812, 0.6279, 0.2812, 0.6215, 0.3438, 0.6215, 0.3438, 0.6279, 0.3125, 0.6279, 0.3125, 0.6215, 0.375, 0.6215, 0.375, 0.6279, 0.3438, 0.6279, 0.3438, 0.6215, 0.4062, 0.6215, 0.4062, 0.6279, 0.375, 0.6279, 0.375, 0.6215, 0.4375, 0.6215, 0.4375, 0.6279, 0.4062, 0.6279, 0.4062, 0.6215, 0.4688, 0.6215, 0.4688, 0.6279, 0.4375, 0.6279, 0.4375, 0.6215, 0.5, 0.6215, 0.5, 0.6279, 0.4688, 0.6279, 0.4688, 0.6215, 0.5312, 0.6215, 0.5312, 0.6279, 0.5, 0.6279, 0.5, 0.6215, 0.5625, 0.6215, 0.5625, 0.6279, 0.5312, 0.6279, 0.5312, 0.6215, 0.5938, 0.6215, 0.5938, 0.6279, 0.5625, 0.6279, 0.5625, 0.6215, 0.625, 0.6215, 0.625, 0.6279, 0.5938, 0.6279, 0.5938, 0.6215, 0.6562, 0.6215, 0.6563, 0.6279, 0.625, 0.6279, 0.625, 0.6215, 0.6875, 0.6215, 0.6875, 0.6279, 0.6563, 0.6279, 0.6562, 0.6215, 0.7188, 0.6215, 0.7188, 0.6279, 0.6875, 0.6279, 0.6875, 0.6215, 0.75, 0.6215, 0.75, 0.6279, 0.7188, 0.6279, 0.7188, 0.6215, 0.7813, 0.6215, 0.7813, 0.6279, 0.75, 0.6279, 0.75, 0.6215, 0.8125, 0.6215, 0.8125, 0.6279, 0.7813, 0.6279, 0.7813, 0.6215, 0.8438, 0.6215, 0.8438, 0.6279, 0.8125, 0.6279, 0.8125, 0.6215, 0.875, 0.6215, 0.875, 0.6279, 0.8438, 0.6279, 0.8438, 0.6215, 0.9062, 0.6215, 0.9062, 0.6279, 0.875, 0.6279, 0.875, 0.6215, 0.9375, 0.6215, 0.9375, 0.6279, 0.9062, 0.6279, 0.9062, 0.6215, 0.9688, 0.6215, 0.9688, 0.6279, 0.9375, 0.6279, 0.9375, 0.6215, 1.0, 0.6215, 1.0, 0.6279, 0.9688, 0.6279, 0.9688, 0.6215, 1.0, 0.6088, 1.0, 0.6152, 0.9688, 0.6152, 0.9688, 0.6088, 0.9688, 0.6088, 0.9688, 0.6152, 0.9375, 0.6152, 0.9375, 0.6088, 0.9375, 0.6088, 0.9375, 0.6152, 0.9062, 0.6152, 0.9062, 0.6088, 0.9062, 0.6088, 0.9062, 0.6152, 0.875, 0.6152, 0.875, 0.6088, 0.875, 0.6088, 0.875, 0.6152, 0.8438, 0.6152, 0.8438, 0.6088, 0.8438, 0.6088, 0.8438, 0.6152, 0.8125, 0.6152, 0.8125, 0.6088, 0.8125, 0.6088, 0.8125, 0.6152, 0.7813, 0.6152, 0.7813, 0.6088, 0.7813, 0.6088, 0.7813, 0.6152, 0.75, 0.6152, 0.75, 0.6088, 0.75, 0.6088, 0.75, 0.6152, 0.7188, 0.6152, 0.7188, 0.6088, 0.7188, 0.6088, 0.7188, 0.6152, 0.6875, 0.6152, 0.6875, 0.6088, 0.6875, 0.6088, 0.6875, 0.6152, 0.6562, 0.6152, 0.6562, 0.6088, 0.6562, 0.6088, 0.6562, 0.6152, 0.625, 0.6152, 0.625, 0.6088, 0.625, 0.6088, 0.625, 0.6152, 0.5938, 0.6152, 0.5938, 0.6088, 0.5938, 0.6088, 0.5938, 0.6152, 0.5625, 0.6152, 0.5625, 0.6088, 0.5625, 0.6088, 0.5625, 0.6152, 0.5312, 0.6152, 0.5312, 0.6088, 0.5312, 0.6088, 0.5312, 0.6152, 0.5, 0.6152, 0.5, 0.6088, 0.5, 0.6088, 0.5, 0.6152, 0.4688, 0.6152, 0.4688, 0.6088, 0.4688, 0.6088, 0.4688, 0.6152, 0.4375, 0.6152, 0.4375, 0.6088, 0.4375, 0.6088, 0.4375, 0.6152, 0.4062, 0.6152, 0.4062, 0.6088, 0.4062, 0.6088, 0.4062, 0.6152, 0.375, 0.6152, 0.375, 0.6088, 0.375, 0.6088, 0.375, 0.6152, 0.3438, 0.6152, 0.3438, 0.6088, 0.3438, 0.6088, 0.3438, 0.6152, 0.3125, 0.6152, 0.3125, 0.6088, 0.3125, 0.6088, 0.3125, 0.6152, 0.2812, 0.6152, 0.2812, 0.6088, 0.2812, 0.6088, 0.2812, 0.6152, 0.25, 0.6152, 0.25, 0.6088, 0.25, 0.6088, 0.25, 0.6152, 0.2188, 0.6152, 0.2188, 0.6088, 0.2188, 0.6088, 0.2188, 0.6152, 0.1875, 0.6152, 0.1875, 0.6088, 0.1875, 0.6088, 0.1875, 0.6152, 0.1562, 0.6152, 0.1562, 0.6088, 0.1562, 0.6088, 0.1562, 0.6152, 0.125, 0.6152, 0.125, 0.6088, 0.125, 0.6088, 0.125, 0.6152, 0.09375, 0.6152, 0.09375, 0.6088, 0.09375, 0.6088, 0.09375, 0.6152, 0.0625, 0.6152, 0.0625, 0.6088, 0.0625, 0.6088, 0.0625, 0.6152, 0.03125, 0.6152, 0.03125, 0.6088, 0.03125, 0.6088, 0.03125, 0.6152, 0.0, 0.6152, 0.0, 0.6088, 1.0, 0.6152, 1.0, 0.6215, 0.9688, 0.6215, 0.9688, 0.6152, 0.9688, 0.6152, 0.9688, 0.6215, 0.9375, 0.6215, 0.9375, 0.6152, 0.9375, 0.6152, 0.9375, 0.6215, 0.9062, 0.6215, 0.9062, 0.6152, 0.9062, 0.6152, 0.9062, 0.6215, 0.875, 0.6215, 0.875, 0.6152, 0.875, 0.6152, 0.875, 0.6215, 0.8438, 0.6215, 0.8438, 0.6152, 0.8438, 0.6152, 0.8438, 0.6215, 0.8125, 0.6215, 0.8125, 0.6152, 0.8125, 0.6152, 0.8125, 0.6215, 0.7813, 0.6215, 0.7813, 0.6152, 0.7813, 0.6152, 0.7813, 0.6215, 0.75, 0.6215, 0.75, 0.6152, 0.75, 0.6152, 0.75, 0.6215, 0.7188, 0.6215, 0.7188, 0.6152, 0.7188, 0.6152, 0.7188, 0.6215, 0.6875, 0.6215, 0.6875, 0.6152, 0.6875, 0.6152, 0.6875, 0.6215, 0.6562, 0.6215, 0.6562, 0.6152, 0.6562, 0.6152, 0.6562, 0.6215, 0.625, 0.6215, 0.625, 0.6152, 0.625, 0.6152, 0.625, 0.6215, 0.5938, 0.6215, 0.5938, 0.6152, 0.5938, 0.6152, 0.5938, 0.6215, 0.5625, 0.6215, 0.5625, 0.6152, 0.5625, 0.6152, 0.5625, 0.6215, 0.5312, 0.6215, 0.5312, 0.6152, 0.5312, 0.6152, 0.5312, 0.6215, 0.5, 0.6215, 0.5, 0.6152, 0.5, 0.6152, 0.5, 0.6215, 0.4688, 0.6215, 0.4688, 0.6152, 0.4688, 0.6152, 0.4688, 0.6215, 0.4375, 0.6215, 0.4375, 0.6152, 0.4375, 0.6152, 0.4375, 0.6215, 0.4062, 0.6215, 0.4062, 0.6152, 0.4062, 0.6152, 0.4062, 0.6215, 0.375, 0.6215, 0.375, 0.6152, 0.375, 0.6152, 0.375, 0.6215, 0.3438, 0.6215, 0.3438, 0.6152, 0.3438, 0.6152, 0.3438, 0.6215, 0.3125, 0.6215, 0.3125, 0.6152, 0.3125, 0.6152, 0.3125, 0.6215, 0.2812, 0.6215, 0.2812, 0.6152, 0.2812, 0.6152, 0.2812, 0.6215, 0.25, 0.6215, 0.25, 0.6152, 0.25, 0.6152, 0.25, 0.6215, 0.2188, 0.6215, 0.2188, 0.6152, 0.2188, 0.6152, 0.2188, 0.6215, 0.1875, 0.6215, 0.1875, 0.6152, 0.1875, 0.6152, 0.1875, 0.6215, 0.1562, 0.6215, 0.1562, 0.6152, 0.1562, 0.6152, 0.1562, 0.6215, 0.125, 0.6215, 0.125, 0.6152, 0.125, 0.6152, 0.125, 0.6215, 0.09375, 0.6215, 0.09375, 0.6152, 0.09375, 0.6152, 0.09375, 0.6215, 0.0625, 0.6215, 0.0625, 0.6152, 0.0625, 0.6152, 0.0625, 0.6215, 0.03125, 0.6215, 0.03125, 0.6152, 0.03125, 0.6152, 0.03125, 0.6215, 0.0, 0.6215, 0.0, 0.6152, 0.03125, 0.6025, 0.03125, 0.6088, 0.0, 0.6088, 0.0, 0.6025, 0.0625, 0.6025, 0.0625, 0.6088, 0.03125, 0.6088, 0.03125, 0.6025, 0.09375, 0.6025, 0.09375, 0.6088, 0.0625, 0.6088, 0.0625, 0.6025, 0.125, 0.6025, 0.125, 0.6088, 0.09375, 0.6088, 0.09375, 0.6025, 0.1562, 0.6025, 0.1562, 0.6088, 0.125, 0.6088, 0.125, 0.6025, 0.1875, 0.6025, 0.1875, 0.6088, 0.1562, 0.6088, 0.1562, 0.6025, 0.2188, 0.6025, 0.2188, 0.6088, 0.1875, 0.6088, 0.1875, 0.6025, 0.25, 0.6025, 0.25, 0.6088, 0.2188, 0.6088, 0.2188, 0.6025, 0.2812, 0.6025, 0.2812, 0.6088, 0.25, 0.6088, 0.25, 0.6025, 0.3125, 0.6025, 0.3125, 0.6088, 0.2812, 0.6088, 0.2812, 0.6025, 0.3437, 0.6025, 0.3438, 0.6088, 0.3125, 0.6088, 0.3125, 0.6025, 0.375, 0.6025, 0.375, 0.6088, 0.3438, 0.6088, 0.3437, 0.6025, 0.4062, 0.6025, 0.4062, 0.6088, 0.375, 0.6088, 0.375, 0.6025, 0.4375, 0.6025, 0.4375, 0.6088, 0.4062, 0.6088, 0.4062, 0.6025, 0.4688, 0.6025, 0.4688, 0.6088, 0.4375, 0.6088, 0.4375, 0.6025, 0.5, 0.6025, 0.5, 0.6088, 0.4688, 0.6088, 0.4688, 0.6025, 0.5312, 0.6025, 0.5312, 0.6088, 0.5, 0.6088, 0.5, 0.6025, 0.5625, 0.6025, 0.5625, 0.6088, 0.5312, 0.6088, 0.5312, 0.6025, 0.5938, 0.6025, 0.5938, 0.6088, 0.5625, 0.6088, 0.5625, 0.6025, 0.625, 0.6025, 0.625, 0.6088, 0.5938, 0.6088, 0.5938, 0.6025, 0.6562, 0.6025, 0.6562, 0.6088, 0.625, 0.6088, 0.625, 0.6025, 0.6875, 0.6025, 0.6875, 0.6088, 0.6562, 0.6088, 0.6562, 0.6025, 0.7188, 0.6025, 0.7188, 0.6088, 0.6875, 0.6088, 0.6875, 0.6025, 0.75, 0.6025, 0.75, 0.6088, 0.7188, 0.6088, 0.7188, 0.6025, 0.7813, 0.6025, 0.7813, 0.6088, 0.75, 0.6088, 0.75, 0.6025, 0.8125, 0.6025, 0.8125, 0.6088, 0.7813, 0.6088, 0.7813, 0.6025, 0.8438, 0.6025, 0.8438, 0.6088, 0.8125, 0.6088, 0.8125, 0.6025, 0.875, 0.6025, 0.875, 0.6088, 0.8438, 0.6088, 0.8438, 0.6025, 0.9062, 0.6025, 0.9062, 0.6088, 0.875, 0.6088, 0.875, 0.6025, 0.9375, 0.6025, 0.9375, 0.6088, 0.9062, 0.6088, 0.9062, 0.6025, 0.9688, 0.6025, 0.9688, 0.6088, 0.9375, 0.6088, 0.9375, 0.6025, 1.0, 0.6025, 1.0, 0.6088, 0.9688, 0.6088, 0.9688, 0.6025])
me_cylinder.materials.append(mat_pack)
me_cylinder.materials.append(mat_label)
me_cylinder.use_remesh_fix_poles = True
me_cylinder.use_remesh_preserve_attributes = False
me_cylinder.use_mirror_vertex_groups = False
me_cylinder.update()

# ---- objects
ob_pack = bpy.data.objects.new('Pack', me_cylinder)

# ---- transforms, parenting, visibility, modifiers, constraints
ob_pack.location = (0.0, 0.0, 0.0)
ob_pack.lineart.crease_threshold = 0.0

# ---- collection membership
col_collection.objects.link(ob_pack)

# ---- scene / render settings (as saved in the file)
scene.frame_start = 1; scene.frame_end = 250; scene.frame_set(1)
scene.render.engine = 'CYCLES'
scene.cycles.use_denoising = False
scene.cycles.samples = 128
scene.cycles.sampling_pattern = 'TABULATED_SOBOL'
scene.cycles.use_adaptive_sampling = False
scene.cycles.use_light_tree = False
scene.view_settings.view_transform = 'Filmic'
bpy.context.view_layer.update()

# ---- added for rendering (the .blend has no active camera and no usable light): camera, sun
cam_auto = bpy.data.cameras.new('AutoCamera')
cam_auto.lens = 50.0
cam_auto.sensor_width = 36.0
cam_auto.clip_end = 1000.0
ob_auto_camera = bpy.data.objects.new('AutoCamera', cam_auto)
scene.collection.objects.link(ob_auto_camera)
ob_auto_camera.location = (3.88667, -4.67383, 4.66954)
ob_auto_camera.rotation_euler = (1.09748, -7.21219e-08, 0.694738)
scene.camera = ob_auto_camera
light_auto_sun = bpy.data.lights.new('AutoSun', 'SUN')
light_auto_sun.energy = 3.0
light_auto_sun.angle = 0.0523599
ob_auto_sun = bpy.data.objects.new('AutoSun', light_auto_sun)
scene.collection.objects.link(ob_auto_sun)
ob_auto_sun.rotation_euler = (0.872665, 0.174533, 0.523599)
bpy.context.view_layer.update()
